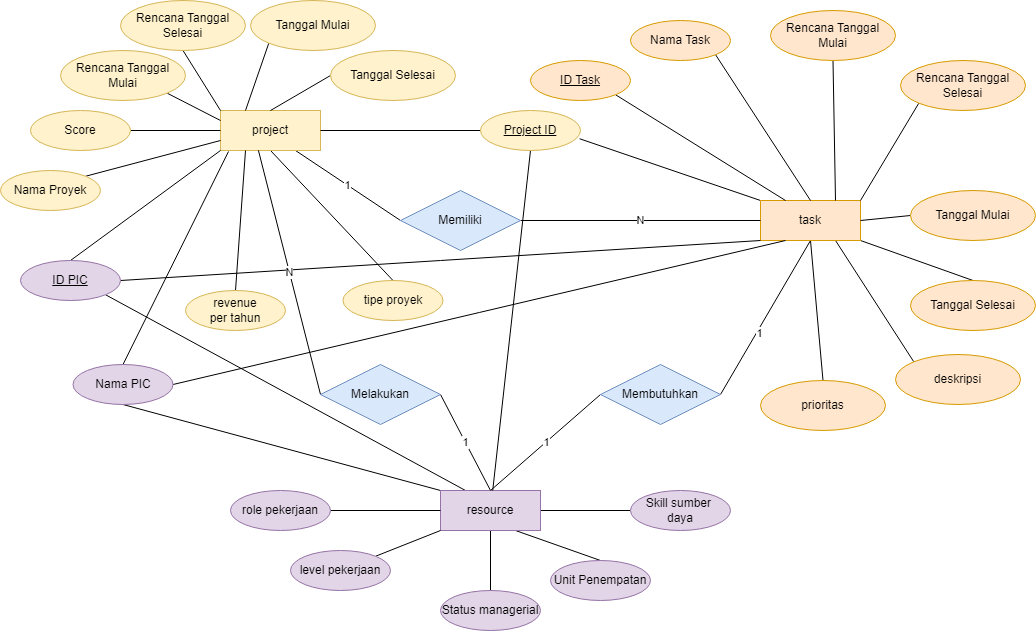

The diagram above was exported from draw.io. Its source (the exported page's mxGraphModel, read from the mxfile embedded in the PNG):
<mxGraphModel dx="654" dy="1148" grid="1" gridSize="10" guides="1" tooltips="1" connect="1" arrows="1" fold="1" page="1" pageScale="1" pageWidth="1169" pageHeight="827" math="0" shadow="0">
  <root>
    <mxCell id="0" />
    <mxCell id="1" parent="0" />
    <mxCell id="ZaJ5o2NHARyxkrVnuwCd-23" value="1" style="edgeStyle=none;rounded=0;orthogonalLoop=1;jettySize=auto;html=1;exitX=0.75;exitY=1;exitDx=0;exitDy=0;entryX=0;entryY=0.5;entryDx=0;entryDy=0;endArrow=none;endFill=0;" edge="1" parent="1" source="ZaJ5o2NHARyxkrVnuwCd-1" target="ZaJ5o2NHARyxkrVnuwCd-22">
      <mxGeometry relative="1" as="geometry" />
    </mxCell>
    <mxCell id="ZaJ5o2NHARyxkrVnuwCd-29" style="edgeStyle=none;rounded=0;orthogonalLoop=1;jettySize=auto;html=1;exitX=0.5;exitY=1;exitDx=0;exitDy=0;entryX=0.5;entryY=0;entryDx=0;entryDy=0;endArrow=none;endFill=0;" edge="1" parent="1" source="ZaJ5o2NHARyxkrVnuwCd-1" target="ZaJ5o2NHARyxkrVnuwCd-27">
      <mxGeometry relative="1" as="geometry" />
    </mxCell>
    <mxCell id="ZaJ5o2NHARyxkrVnuwCd-1" value="project" style="whiteSpace=wrap;html=1;align=center;fillColor=#fff2cc;strokeColor=#d6b656;" vertex="1" parent="1">
      <mxGeometry x="300" y="160" width="100" height="40" as="geometry" />
    </mxCell>
    <mxCell id="ZaJ5o2NHARyxkrVnuwCd-35" style="edgeStyle=none;rounded=0;orthogonalLoop=1;jettySize=auto;html=1;exitX=0;exitY=0;exitDx=0;exitDy=0;entryX=0.991;entryY=0.706;entryDx=0;entryDy=0;endArrow=none;endFill=0;entryPerimeter=0;" edge="1" parent="1" source="ZaJ5o2NHARyxkrVnuwCd-3" target="ZaJ5o2NHARyxkrVnuwCd-30">
      <mxGeometry relative="1" as="geometry" />
    </mxCell>
    <mxCell id="ZaJ5o2NHARyxkrVnuwCd-43" style="edgeStyle=none;rounded=0;orthogonalLoop=1;jettySize=auto;html=1;exitX=0.5;exitY=1;exitDx=0;exitDy=0;entryX=1;entryY=0.5;entryDx=0;entryDy=0;endArrow=none;endFill=0;" edge="1" parent="1" source="ZaJ5o2NHARyxkrVnuwCd-3" target="ZaJ5o2NHARyxkrVnuwCd-41">
      <mxGeometry relative="1" as="geometry" />
    </mxCell>
    <mxCell id="ZaJ5o2NHARyxkrVnuwCd-44" value="1" style="edgeLabel;html=1;align=center;verticalAlign=middle;resizable=0;points=[];" vertex="1" connectable="0" parent="ZaJ5o2NHARyxkrVnuwCd-43">
      <mxGeometry x="0.1959" y="2" relative="1" as="geometry">
        <mxPoint as="offset" />
      </mxGeometry>
    </mxCell>
    <mxCell id="ZaJ5o2NHARyxkrVnuwCd-71" style="edgeStyle=none;rounded=0;orthogonalLoop=1;jettySize=auto;html=1;exitX=1;exitY=1;exitDx=0;exitDy=0;entryX=0.5;entryY=0;entryDx=0;entryDy=0;endArrow=none;endFill=0;" edge="1" parent="1" source="ZaJ5o2NHARyxkrVnuwCd-3" target="ZaJ5o2NHARyxkrVnuwCd-70">
      <mxGeometry relative="1" as="geometry" />
    </mxCell>
    <mxCell id="ZaJ5o2NHARyxkrVnuwCd-74" style="edgeStyle=none;rounded=0;orthogonalLoop=1;jettySize=auto;html=1;exitX=0.75;exitY=1;exitDx=0;exitDy=0;entryX=0;entryY=0;entryDx=0;entryDy=0;endArrow=none;endFill=0;" edge="1" parent="1" source="ZaJ5o2NHARyxkrVnuwCd-3" target="ZaJ5o2NHARyxkrVnuwCd-72">
      <mxGeometry relative="1" as="geometry" />
    </mxCell>
    <mxCell id="ZaJ5o2NHARyxkrVnuwCd-75" style="edgeStyle=none;rounded=0;orthogonalLoop=1;jettySize=auto;html=1;exitX=0.5;exitY=1;exitDx=0;exitDy=0;entryX=0.5;entryY=0;entryDx=0;entryDy=0;endArrow=none;endFill=0;" edge="1" parent="1" source="ZaJ5o2NHARyxkrVnuwCd-3" target="ZaJ5o2NHARyxkrVnuwCd-73">
      <mxGeometry relative="1" as="geometry" />
    </mxCell>
    <mxCell id="ZaJ5o2NHARyxkrVnuwCd-3" value="task" style="whiteSpace=wrap;html=1;align=center;fillColor=#ffe6cc;strokeColor=#d79b00;" vertex="1" parent="1">
      <mxGeometry x="840" y="250" width="100" height="40" as="geometry" />
    </mxCell>
    <mxCell id="ZaJ5o2NHARyxkrVnuwCd-47" style="edgeStyle=none;rounded=0;orthogonalLoop=1;jettySize=auto;html=1;exitX=0.25;exitY=0;exitDx=0;exitDy=0;entryX=1;entryY=1;entryDx=0;entryDy=0;endArrow=none;endFill=0;" edge="1" parent="1" source="ZaJ5o2NHARyxkrVnuwCd-4" target="ZaJ5o2NHARyxkrVnuwCd-8">
      <mxGeometry relative="1" as="geometry" />
    </mxCell>
    <mxCell id="ZaJ5o2NHARyxkrVnuwCd-48" style="edgeStyle=none;rounded=0;orthogonalLoop=1;jettySize=auto;html=1;exitX=0;exitY=0;exitDx=0;exitDy=0;entryX=0.5;entryY=1;entryDx=0;entryDy=0;endArrow=none;endFill=0;" edge="1" parent="1" source="ZaJ5o2NHARyxkrVnuwCd-4" target="ZaJ5o2NHARyxkrVnuwCd-10">
      <mxGeometry relative="1" as="geometry" />
    </mxCell>
    <mxCell id="ZaJ5o2NHARyxkrVnuwCd-54" style="edgeStyle=none;rounded=0;orthogonalLoop=1;jettySize=auto;html=1;exitX=0.5;exitY=1;exitDx=0;exitDy=0;entryX=0.5;entryY=0;entryDx=0;entryDy=0;endArrow=none;endFill=0;" edge="1" parent="1" source="ZaJ5o2NHARyxkrVnuwCd-4" target="ZaJ5o2NHARyxkrVnuwCd-53">
      <mxGeometry relative="1" as="geometry" />
    </mxCell>
    <mxCell id="ZaJ5o2NHARyxkrVnuwCd-56" style="edgeStyle=none;rounded=0;orthogonalLoop=1;jettySize=auto;html=1;exitX=0.75;exitY=1;exitDx=0;exitDy=0;entryX=0.5;entryY=0;entryDx=0;entryDy=0;endArrow=none;endFill=0;" edge="1" parent="1" source="ZaJ5o2NHARyxkrVnuwCd-4" target="ZaJ5o2NHARyxkrVnuwCd-55">
      <mxGeometry relative="1" as="geometry" />
    </mxCell>
    <mxCell id="ZaJ5o2NHARyxkrVnuwCd-58" style="edgeStyle=none;rounded=0;orthogonalLoop=1;jettySize=auto;html=1;exitX=1;exitY=0.5;exitDx=0;exitDy=0;entryX=0;entryY=0.5;entryDx=0;entryDy=0;endArrow=none;endFill=0;" edge="1" parent="1" source="ZaJ5o2NHARyxkrVnuwCd-4" target="ZaJ5o2NHARyxkrVnuwCd-57">
      <mxGeometry relative="1" as="geometry" />
    </mxCell>
    <mxCell id="ZaJ5o2NHARyxkrVnuwCd-61" value="1" style="edgeStyle=none;rounded=0;orthogonalLoop=1;jettySize=auto;html=1;exitX=0.5;exitY=0;exitDx=0;exitDy=0;entryX=1;entryY=0.5;entryDx=0;entryDy=0;endArrow=none;endFill=0;" edge="1" parent="1" source="ZaJ5o2NHARyxkrVnuwCd-4" target="ZaJ5o2NHARyxkrVnuwCd-60">
      <mxGeometry relative="1" as="geometry" />
    </mxCell>
    <mxCell id="ZaJ5o2NHARyxkrVnuwCd-4" value="resource" style="whiteSpace=wrap;html=1;align=center;fillColor=#e1d5e7;strokeColor=#9673a6;" vertex="1" parent="1">
      <mxGeometry x="520" y="540" width="100" height="40" as="geometry" />
    </mxCell>
    <mxCell id="ZaJ5o2NHARyxkrVnuwCd-7" style="rounded=0;orthogonalLoop=1;jettySize=auto;html=1;exitX=1;exitY=0;exitDx=0;exitDy=0;entryX=0;entryY=0.75;entryDx=0;entryDy=0;endArrow=none;endFill=0;" edge="1" parent="1" source="ZaJ5o2NHARyxkrVnuwCd-5" target="ZaJ5o2NHARyxkrVnuwCd-1">
      <mxGeometry relative="1" as="geometry" />
    </mxCell>
    <mxCell id="ZaJ5o2NHARyxkrVnuwCd-5" value="Nama Proyek" style="ellipse;whiteSpace=wrap;html=1;align=center;fillColor=#fff2cc;strokeColor=#d6b656;" vertex="1" parent="1">
      <mxGeometry x="80" y="220" width="100" height="40" as="geometry" />
    </mxCell>
    <mxCell id="ZaJ5o2NHARyxkrVnuwCd-9" style="edgeStyle=none;rounded=0;orthogonalLoop=1;jettySize=auto;html=1;exitX=0.5;exitY=0;exitDx=0;exitDy=0;entryX=0;entryY=1;entryDx=0;entryDy=0;endArrow=none;endFill=0;" edge="1" parent="1" source="ZaJ5o2NHARyxkrVnuwCd-8" target="ZaJ5o2NHARyxkrVnuwCd-1">
      <mxGeometry relative="1" as="geometry" />
    </mxCell>
    <mxCell id="ZaJ5o2NHARyxkrVnuwCd-59" style="edgeStyle=none;rounded=0;orthogonalLoop=1;jettySize=auto;html=1;exitX=1;exitY=0.5;exitDx=0;exitDy=0;entryX=0;entryY=1;entryDx=0;entryDy=0;endArrow=none;endFill=0;" edge="1" parent="1" source="ZaJ5o2NHARyxkrVnuwCd-8" target="ZaJ5o2NHARyxkrVnuwCd-3">
      <mxGeometry relative="1" as="geometry" />
    </mxCell>
    <mxCell id="ZaJ5o2NHARyxkrVnuwCd-8" value="&lt;u&gt;ID PIC&lt;/u&gt;" style="ellipse;whiteSpace=wrap;html=1;align=center;fillColor=#e1d5e7;strokeColor=#9673a6;" vertex="1" parent="1">
      <mxGeometry x="100" y="310" width="100" height="40" as="geometry" />
    </mxCell>
    <mxCell id="ZaJ5o2NHARyxkrVnuwCd-11" style="edgeStyle=none;rounded=0;orthogonalLoop=1;jettySize=auto;html=1;exitX=0.5;exitY=0;exitDx=0;exitDy=0;entryX=0.08;entryY=1.025;entryDx=0;entryDy=0;endArrow=none;endFill=0;entryPerimeter=0;" edge="1" parent="1" source="ZaJ5o2NHARyxkrVnuwCd-10" target="ZaJ5o2NHARyxkrVnuwCd-1">
      <mxGeometry relative="1" as="geometry" />
    </mxCell>
    <mxCell id="ZaJ5o2NHARyxkrVnuwCd-63" style="edgeStyle=none;rounded=0;orthogonalLoop=1;jettySize=auto;html=1;exitX=1;exitY=0.5;exitDx=0;exitDy=0;entryX=0.25;entryY=1;entryDx=0;entryDy=0;endArrow=none;endFill=0;" edge="1" parent="1" source="ZaJ5o2NHARyxkrVnuwCd-10" target="ZaJ5o2NHARyxkrVnuwCd-3">
      <mxGeometry relative="1" as="geometry" />
    </mxCell>
    <mxCell id="ZaJ5o2NHARyxkrVnuwCd-10" value="Nama PIC" style="ellipse;whiteSpace=wrap;html=1;align=center;fillColor=#e1d5e7;strokeColor=#9673a6;" vertex="1" parent="1">
      <mxGeometry x="152.5" y="414" width="100" height="40" as="geometry" />
    </mxCell>
    <mxCell id="ZaJ5o2NHARyxkrVnuwCd-14" style="edgeStyle=none;rounded=0;orthogonalLoop=1;jettySize=auto;html=1;exitX=1;exitY=1;exitDx=0;exitDy=0;entryX=0;entryY=0.25;entryDx=0;entryDy=0;endArrow=none;endFill=0;" edge="1" parent="1" source="ZaJ5o2NHARyxkrVnuwCd-12" target="ZaJ5o2NHARyxkrVnuwCd-1">
      <mxGeometry relative="1" as="geometry" />
    </mxCell>
    <mxCell id="ZaJ5o2NHARyxkrVnuwCd-12" value="Rencana Tanggal Mulai" style="ellipse;whiteSpace=wrap;html=1;align=center;fillColor=#fff2cc;strokeColor=#d6b656;" vertex="1" parent="1">
      <mxGeometry x="140" y="100" width="125" height="50" as="geometry" />
    </mxCell>
    <mxCell id="ZaJ5o2NHARyxkrVnuwCd-15" style="edgeStyle=none;rounded=0;orthogonalLoop=1;jettySize=auto;html=1;exitX=0.5;exitY=1;exitDx=0;exitDy=0;entryX=0;entryY=0;entryDx=0;entryDy=0;endArrow=none;endFill=0;" edge="1" parent="1" source="ZaJ5o2NHARyxkrVnuwCd-13" target="ZaJ5o2NHARyxkrVnuwCd-1">
      <mxGeometry relative="1" as="geometry" />
    </mxCell>
    <mxCell id="ZaJ5o2NHARyxkrVnuwCd-13" value="Rencana Tanggal Selesai" style="ellipse;whiteSpace=wrap;html=1;align=center;fillColor=#fff2cc;strokeColor=#d6b656;" vertex="1" parent="1">
      <mxGeometry x="200" y="50" width="125" height="50" as="geometry" />
    </mxCell>
    <mxCell id="ZaJ5o2NHARyxkrVnuwCd-17" style="edgeStyle=none;rounded=0;orthogonalLoop=1;jettySize=auto;html=1;exitX=0;exitY=1;exitDx=0;exitDy=0;entryX=0.25;entryY=0;entryDx=0;entryDy=0;endArrow=none;endFill=0;" edge="1" parent="1" source="ZaJ5o2NHARyxkrVnuwCd-16" target="ZaJ5o2NHARyxkrVnuwCd-1">
      <mxGeometry relative="1" as="geometry" />
    </mxCell>
    <mxCell id="ZaJ5o2NHARyxkrVnuwCd-16" value="Tanggal Mulai" style="ellipse;whiteSpace=wrap;html=1;align=center;fillColor=#fff2cc;strokeColor=#d6b656;" vertex="1" parent="1">
      <mxGeometry x="330" y="50" width="125" height="50" as="geometry" />
    </mxCell>
    <mxCell id="ZaJ5o2NHARyxkrVnuwCd-19" style="edgeStyle=none;rounded=0;orthogonalLoop=1;jettySize=auto;html=1;exitX=0;exitY=0.5;exitDx=0;exitDy=0;entryX=0.5;entryY=0;entryDx=0;entryDy=0;endArrow=none;endFill=0;" edge="1" parent="1" source="ZaJ5o2NHARyxkrVnuwCd-18" target="ZaJ5o2NHARyxkrVnuwCd-1">
      <mxGeometry relative="1" as="geometry" />
    </mxCell>
    <mxCell id="ZaJ5o2NHARyxkrVnuwCd-18" value="Tanggal Selesai" style="ellipse;whiteSpace=wrap;html=1;align=center;fillColor=#fff2cc;strokeColor=#d6b656;" vertex="1" parent="1">
      <mxGeometry x="410" y="100" width="125" height="50" as="geometry" />
    </mxCell>
    <mxCell id="ZaJ5o2NHARyxkrVnuwCd-24" value="N" style="edgeStyle=none;rounded=0;orthogonalLoop=1;jettySize=auto;html=1;exitX=1;exitY=0.5;exitDx=0;exitDy=0;entryX=0;entryY=0.5;entryDx=0;entryDy=0;endArrow=none;endFill=0;" edge="1" parent="1" source="ZaJ5o2NHARyxkrVnuwCd-22" target="ZaJ5o2NHARyxkrVnuwCd-3">
      <mxGeometry relative="1" as="geometry" />
    </mxCell>
    <mxCell id="ZaJ5o2NHARyxkrVnuwCd-22" value="Memiliki" style="shape=rhombus;perimeter=rhombusPerimeter;whiteSpace=wrap;html=1;align=center;fillColor=#dae8fc;strokeColor=#6c8ebf;" vertex="1" parent="1">
      <mxGeometry x="480" y="240" width="120" height="60" as="geometry" />
    </mxCell>
    <mxCell id="ZaJ5o2NHARyxkrVnuwCd-26" style="edgeStyle=none;rounded=0;orthogonalLoop=1;jettySize=auto;html=1;exitX=0.5;exitY=0;exitDx=0;exitDy=0;entryX=0.25;entryY=1;entryDx=0;entryDy=0;endArrow=none;endFill=0;" edge="1" parent="1" source="ZaJ5o2NHARyxkrVnuwCd-25" target="ZaJ5o2NHARyxkrVnuwCd-1">
      <mxGeometry relative="1" as="geometry" />
    </mxCell>
    <mxCell id="ZaJ5o2NHARyxkrVnuwCd-25" value="revenue &lt;br&gt;per tahun" style="ellipse;whiteSpace=wrap;html=1;align=center;fillColor=#fff2cc;strokeColor=#d6b656;" vertex="1" parent="1">
      <mxGeometry x="265" y="340" width="100" height="40" as="geometry" />
    </mxCell>
    <mxCell id="ZaJ5o2NHARyxkrVnuwCd-27" value="tipe proyek" style="ellipse;whiteSpace=wrap;html=1;align=center;fillColor=#fff2cc;strokeColor=#d6b656;" vertex="1" parent="1">
      <mxGeometry x="422.5" y="330" width="100" height="40" as="geometry" />
    </mxCell>
    <mxCell id="ZaJ5o2NHARyxkrVnuwCd-31" style="edgeStyle=none;rounded=0;orthogonalLoop=1;jettySize=auto;html=1;exitX=0;exitY=0.5;exitDx=0;exitDy=0;entryX=1;entryY=0.5;entryDx=0;entryDy=0;endArrow=none;endFill=0;" edge="1" parent="1" source="ZaJ5o2NHARyxkrVnuwCd-30" target="ZaJ5o2NHARyxkrVnuwCd-1">
      <mxGeometry relative="1" as="geometry" />
    </mxCell>
    <mxCell id="ZaJ5o2NHARyxkrVnuwCd-46" style="edgeStyle=none;rounded=0;orthogonalLoop=1;jettySize=auto;html=1;exitX=0.5;exitY=1;exitDx=0;exitDy=0;endArrow=none;endFill=0;" edge="1" parent="1" source="ZaJ5o2NHARyxkrVnuwCd-30" target="ZaJ5o2NHARyxkrVnuwCd-4">
      <mxGeometry relative="1" as="geometry" />
    </mxCell>
    <mxCell id="ZaJ5o2NHARyxkrVnuwCd-30" value="Project ID" style="ellipse;whiteSpace=wrap;html=1;align=center;fontStyle=4;fillColor=#fff2cc;strokeColor=#d6b656;" vertex="1" parent="1">
      <mxGeometry x="560" y="160" width="100" height="40" as="geometry" />
    </mxCell>
    <mxCell id="ZaJ5o2NHARyxkrVnuwCd-34" style="edgeStyle=none;rounded=0;orthogonalLoop=1;jettySize=auto;html=1;exitX=1;exitY=0.5;exitDx=0;exitDy=0;entryX=0;entryY=0.5;entryDx=0;entryDy=0;endArrow=none;endFill=0;" edge="1" parent="1" source="ZaJ5o2NHARyxkrVnuwCd-32" target="ZaJ5o2NHARyxkrVnuwCd-1">
      <mxGeometry relative="1" as="geometry" />
    </mxCell>
    <mxCell id="ZaJ5o2NHARyxkrVnuwCd-32" value="Score" style="ellipse;whiteSpace=wrap;html=1;align=center;fillColor=#fff2cc;strokeColor=#d6b656;" vertex="1" parent="1">
      <mxGeometry x="110" y="160" width="100" height="40" as="geometry" />
    </mxCell>
    <mxCell id="ZaJ5o2NHARyxkrVnuwCd-38" style="edgeStyle=none;rounded=0;orthogonalLoop=1;jettySize=auto;html=1;exitX=1;exitY=1;exitDx=0;exitDy=0;entryX=0.25;entryY=0;entryDx=0;entryDy=0;endArrow=none;endFill=0;" edge="1" parent="1" source="ZaJ5o2NHARyxkrVnuwCd-37" target="ZaJ5o2NHARyxkrVnuwCd-3">
      <mxGeometry relative="1" as="geometry" />
    </mxCell>
    <mxCell id="ZaJ5o2NHARyxkrVnuwCd-37" value="ID Task" style="ellipse;whiteSpace=wrap;html=1;align=center;fontStyle=4;fillColor=#ffe6cc;strokeColor=#d79b00;" vertex="1" parent="1">
      <mxGeometry x="610" y="110" width="100" height="40" as="geometry" />
    </mxCell>
    <mxCell id="ZaJ5o2NHARyxkrVnuwCd-40" style="edgeStyle=none;rounded=0;orthogonalLoop=1;jettySize=auto;html=1;exitX=1;exitY=1;exitDx=0;exitDy=0;entryX=0.5;entryY=0;entryDx=0;entryDy=0;endArrow=none;endFill=0;" edge="1" parent="1" source="ZaJ5o2NHARyxkrVnuwCd-39" target="ZaJ5o2NHARyxkrVnuwCd-3">
      <mxGeometry relative="1" as="geometry" />
    </mxCell>
    <mxCell id="ZaJ5o2NHARyxkrVnuwCd-39" value="Nama Task" style="ellipse;whiteSpace=wrap;html=1;align=center;fillColor=#ffe6cc;strokeColor=#d79b00;" vertex="1" parent="1">
      <mxGeometry x="710" y="70" width="100" height="40" as="geometry" />
    </mxCell>
    <mxCell id="ZaJ5o2NHARyxkrVnuwCd-45" value="1" style="edgeStyle=none;rounded=0;orthogonalLoop=1;jettySize=auto;html=1;exitX=0;exitY=0.5;exitDx=0;exitDy=0;entryX=0.5;entryY=0;entryDx=0;entryDy=0;endArrow=none;endFill=0;" edge="1" parent="1" source="ZaJ5o2NHARyxkrVnuwCd-41" target="ZaJ5o2NHARyxkrVnuwCd-4">
      <mxGeometry relative="1" as="geometry" />
    </mxCell>
    <mxCell id="ZaJ5o2NHARyxkrVnuwCd-41" value="Membutuhkan" style="shape=rhombus;perimeter=rhombusPerimeter;whiteSpace=wrap;html=1;align=center;fillColor=#dae8fc;strokeColor=#6c8ebf;" vertex="1" parent="1">
      <mxGeometry x="680" y="414" width="120" height="60" as="geometry" />
    </mxCell>
    <mxCell id="ZaJ5o2NHARyxkrVnuwCd-50" style="edgeStyle=none;rounded=0;orthogonalLoop=1;jettySize=auto;html=1;exitX=1;exitY=0.5;exitDx=0;exitDy=0;entryX=0;entryY=0.5;entryDx=0;entryDy=0;endArrow=none;endFill=0;" edge="1" parent="1" source="ZaJ5o2NHARyxkrVnuwCd-49" target="ZaJ5o2NHARyxkrVnuwCd-4">
      <mxGeometry relative="1" as="geometry" />
    </mxCell>
    <mxCell id="ZaJ5o2NHARyxkrVnuwCd-49" value="role pekerjaan" style="ellipse;whiteSpace=wrap;html=1;align=center;fillColor=#e1d5e7;strokeColor=#9673a6;" vertex="1" parent="1">
      <mxGeometry x="310" y="540" width="100" height="40" as="geometry" />
    </mxCell>
    <mxCell id="ZaJ5o2NHARyxkrVnuwCd-52" style="edgeStyle=none;rounded=0;orthogonalLoop=1;jettySize=auto;html=1;exitX=1;exitY=0;exitDx=0;exitDy=0;entryX=0;entryY=1;entryDx=0;entryDy=0;endArrow=none;endFill=0;" edge="1" parent="1" source="ZaJ5o2NHARyxkrVnuwCd-51" target="ZaJ5o2NHARyxkrVnuwCd-4">
      <mxGeometry relative="1" as="geometry" />
    </mxCell>
    <mxCell id="ZaJ5o2NHARyxkrVnuwCd-51" value="level pekerjaan" style="ellipse;whiteSpace=wrap;html=1;align=center;fillColor=#e1d5e7;strokeColor=#9673a6;" vertex="1" parent="1">
      <mxGeometry x="370" y="600" width="100" height="40" as="geometry" />
    </mxCell>
    <mxCell id="ZaJ5o2NHARyxkrVnuwCd-53" value="Status managerial" style="ellipse;whiteSpace=wrap;html=1;align=center;fillColor=#e1d5e7;strokeColor=#9673a6;" vertex="1" parent="1">
      <mxGeometry x="520" y="640" width="100" height="40" as="geometry" />
    </mxCell>
    <mxCell id="ZaJ5o2NHARyxkrVnuwCd-55" value="Unit Penempatan" style="ellipse;whiteSpace=wrap;html=1;align=center;fillColor=#e1d5e7;strokeColor=#9673a6;" vertex="1" parent="1">
      <mxGeometry x="630" y="610" width="100" height="40" as="geometry" />
    </mxCell>
    <mxCell id="ZaJ5o2NHARyxkrVnuwCd-57" value="Skill sumber&amp;nbsp; daya" style="ellipse;whiteSpace=wrap;html=1;align=center;fillColor=#e1d5e7;strokeColor=#9673a6;" vertex="1" parent="1">
      <mxGeometry x="710" y="540" width="100" height="40" as="geometry" />
    </mxCell>
    <mxCell id="ZaJ5o2NHARyxkrVnuwCd-62" value="N" style="edgeStyle=none;rounded=0;orthogonalLoop=1;jettySize=auto;html=1;exitX=0;exitY=0.5;exitDx=0;exitDy=0;entryX=0.379;entryY=0.995;entryDx=0;entryDy=0;entryPerimeter=0;endArrow=none;endFill=0;" edge="1" parent="1" source="ZaJ5o2NHARyxkrVnuwCd-60" target="ZaJ5o2NHARyxkrVnuwCd-1">
      <mxGeometry relative="1" as="geometry" />
    </mxCell>
    <mxCell id="ZaJ5o2NHARyxkrVnuwCd-60" value="Melakukan" style="shape=rhombus;perimeter=rhombusPerimeter;whiteSpace=wrap;html=1;align=center;fillColor=#dae8fc;strokeColor=#6c8ebf;" vertex="1" parent="1">
      <mxGeometry x="400" y="414" width="120" height="60" as="geometry" />
    </mxCell>
    <mxCell id="ZaJ5o2NHARyxkrVnuwCd-65" style="edgeStyle=none;rounded=0;orthogonalLoop=1;jettySize=auto;html=1;exitX=0.5;exitY=1;exitDx=0;exitDy=0;entryX=0.75;entryY=0;entryDx=0;entryDy=0;endArrow=none;endFill=0;" edge="1" parent="1" source="ZaJ5o2NHARyxkrVnuwCd-64" target="ZaJ5o2NHARyxkrVnuwCd-3">
      <mxGeometry relative="1" as="geometry" />
    </mxCell>
    <mxCell id="ZaJ5o2NHARyxkrVnuwCd-64" value="Rencana Tanggal Mulai" style="ellipse;whiteSpace=wrap;html=1;align=center;fillColor=#ffe6cc;strokeColor=#d79b00;" vertex="1" parent="1">
      <mxGeometry x="850" y="60" width="125" height="50" as="geometry" />
    </mxCell>
    <mxCell id="ZaJ5o2NHARyxkrVnuwCd-67" style="edgeStyle=none;rounded=0;orthogonalLoop=1;jettySize=auto;html=1;exitX=0;exitY=1;exitDx=0;exitDy=0;entryX=1;entryY=0;entryDx=0;entryDy=0;endArrow=none;endFill=0;" edge="1" parent="1" source="ZaJ5o2NHARyxkrVnuwCd-66" target="ZaJ5o2NHARyxkrVnuwCd-3">
      <mxGeometry relative="1" as="geometry" />
    </mxCell>
    <mxCell id="ZaJ5o2NHARyxkrVnuwCd-66" value="Rencana Tanggal Selesai" style="ellipse;whiteSpace=wrap;html=1;align=center;fillColor=#ffe6cc;strokeColor=#d79b00;" vertex="1" parent="1">
      <mxGeometry x="980" y="110" width="125" height="50" as="geometry" />
    </mxCell>
    <mxCell id="ZaJ5o2NHARyxkrVnuwCd-69" style="edgeStyle=none;rounded=0;orthogonalLoop=1;jettySize=auto;html=1;exitX=0;exitY=0.5;exitDx=0;exitDy=0;entryX=1;entryY=0.5;entryDx=0;entryDy=0;endArrow=none;endFill=0;" edge="1" parent="1" source="ZaJ5o2NHARyxkrVnuwCd-68" target="ZaJ5o2NHARyxkrVnuwCd-3">
      <mxGeometry relative="1" as="geometry" />
    </mxCell>
    <mxCell id="ZaJ5o2NHARyxkrVnuwCd-68" value="Tanggal Mulai" style="ellipse;whiteSpace=wrap;html=1;align=center;fillColor=#ffe6cc;strokeColor=#d79b00;" vertex="1" parent="1">
      <mxGeometry x="990" y="240" width="125" height="50" as="geometry" />
    </mxCell>
    <mxCell id="ZaJ5o2NHARyxkrVnuwCd-70" value="Tanggal Selesai" style="ellipse;whiteSpace=wrap;html=1;align=center;fillColor=#ffe6cc;strokeColor=#d79b00;" vertex="1" parent="1">
      <mxGeometry x="990" y="330" width="125" height="50" as="geometry" />
    </mxCell>
    <mxCell id="ZaJ5o2NHARyxkrVnuwCd-72" value="deskripsi" style="ellipse;whiteSpace=wrap;html=1;align=center;fillColor=#ffe6cc;strokeColor=#d79b00;" vertex="1" parent="1">
      <mxGeometry x="975" y="404" width="125" height="50" as="geometry" />
    </mxCell>
    <mxCell id="ZaJ5o2NHARyxkrVnuwCd-73" value="prioritas" style="ellipse;whiteSpace=wrap;html=1;align=center;fillColor=#ffe6cc;strokeColor=#d79b00;" vertex="1" parent="1">
      <mxGeometry x="840" y="430" width="125" height="50" as="geometry" />
    </mxCell>
  </root>
</mxGraphModel>